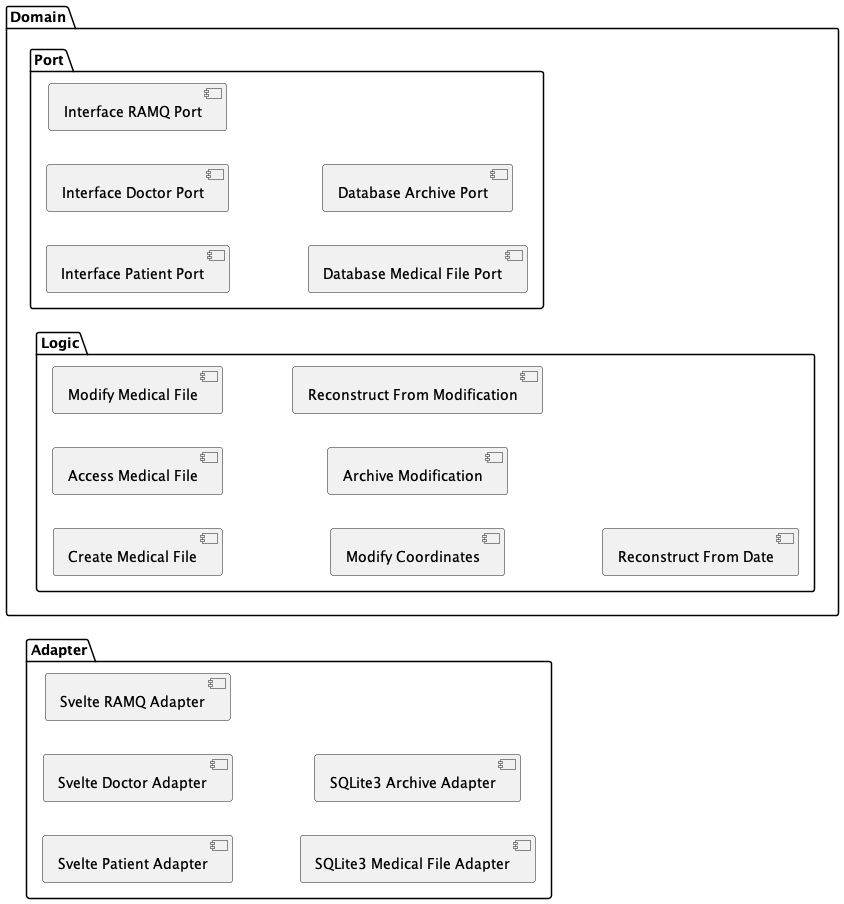

The diagram above was rendered by PlantUML. Its source (embedded in the PNG):
@startuml

left to right direction

package "Adapter" {
  [Svelte Patient Adapter]
  [Svelte Doctor Adapter]
  [Svelte RAMQ Adapter]
  [SQLite3 Medical File Adapter]
  [SQLite3 Archive Adapter]
}

package "Domain" {
  package "Logic" {
    [Create Medical File]
    [Access Medical File]
    [Modify Medical File]
    [Modify Coordinates]
    [Archive Modification]
    [Reconstruct From Modification]
    [Reconstruct From Date]
  }

  package "Port" {
    [Interface Patient Port]
    [Interface Doctor Port]
    [Interface RAMQ Port]
    [Database Medical File Port]
    [Database Archive Port]
  }
}

@enduml